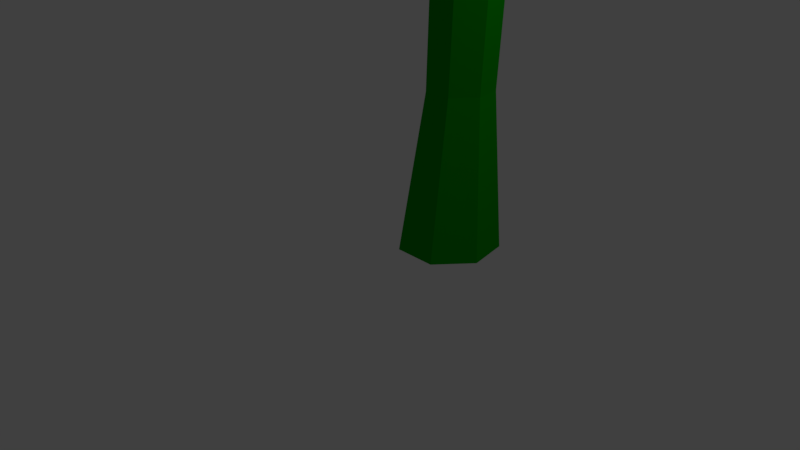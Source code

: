 # Source: sow-thistle_pickable_flower.blend  (saved by Blender 2.77.0; exported with 4.5.12 LTS)
import bpy
from mathutils import Matrix  # noqa: F401  (used for matrix-valued properties, if any)

bpy.ops.wm.read_factory_settings(use_empty=True)
scene = bpy.context.scene
scene.name = 'Scene'

# ---- collections
col_collection_1 = bpy.data.collections.new('Collection 1'); scene.collection.children.link(col_collection_1)

# ---- materials (node trees are filled in below, after node groups)
mat_center = bpy.data.materials.new('Center')
mat_center.alpha_threshold = 0.0
mat_center.use_transparent_shadow = False
mat_center.diffuse_color = (0.4672, 0.3781, 0.0, 1.0)
mat_center.specular_color = (1.0, 0.9453, 0.1552)
mat_center.roughness = 0.5
mat_grass = bpy.data.materials.new('Grass')
mat_grass.alpha_threshold = 0.0
mat_grass.use_transparent_shadow = False
mat_grass.diffuse_color = (0.002068, 0.3343, 0.0007443, 1.0)
mat_grass.specular_color = (0.0543, 0.4969, 0.01077)
mat_grass.roughness = 0.5
mat_flowerleaves = bpy.data.materials.new('FlowerLeaves')
mat_flowerleaves.alpha_threshold = 0.0
mat_flowerleaves.use_transparent_shadow = False
mat_flowerleaves.diffuse_color = (0.5173, 0.1885, 0.02222, 1.0)
mat_flowerleaves.specular_color = (0.4385, 0.04201, 0.06772)
mat_flowerleaves.roughness = 0.5

# ---- material node trees

# ---- world
world_world = bpy.data.worlds.new('World'); scene.world = world_world
world_world.color = (0.05088, 0.05088, 0.05088)
world_world.use_sun_shadow = False
world_world.sun_shadow_jitter_overblur = 0.0
world_world.cycles.sampling_method = 'MANUAL'

# ---- cameras
cam_camera = bpy.data.cameras.new('Camera')
cam_camera.clip_end = 100.0
cam_camera.lens = 35.0
cam_camera.sensor_width = 32.0
cam_camera.sensor_height = 18.0
cam_camera.ortho_scale = 7.314
cam_camera.dof.focus_distance = 0.0
cam_camera.dof.aperture_fstop = 128.0

# ---- lights
light_lamp = bpy.data.lights.new('Lamp', 'POINT')
light_lamp.transmission_factor = 0.0
light_lamp.cutoff_distance = 30.0
light_lamp.energy = 100.0
light_lamp.shadow_buffer_clip_start = 1.001
light_lamp.shadow_soft_size = 0.1
light_lamp.shadow_maximum_resolution = 0.006
light_lamp.use_absolute_resolution = True

# ---- meshes
me_cylinder_001 = bpy.data.meshes.new('Cylinder.001')
me_cylinder_001.from_pydata([(0.3557, 0.4727, -0.03088), (0.5729, 0.1674, 1.95), (0.8181, 0.2489, -0.03002), (0.8608, 0.0278, 1.951), (0.9133, -0.2542, -0.02816), (0.9156, -0.286, 1.953), (0.57, -0.6578, -0.02672), (0.6962, -0.5377, 1.954), (0.04583, -0.6578, -0.02672), (0.3674, -0.5377, 1.954), (-0.2644, -0.2542, -0.02816), (0.1768, -0.286, 1.953), (-0.1263, 0.2489, -0.03002), (0.2684, 0.0278, 1.951), (1.021, 0.1052, 6.724), (1.381, -0.07027, 6.726), (1.438, -0.4648, 6.729), (1.15, -0.7815, 6.731), (0.7314, -0.7815, 6.731), (0.4986, -0.4648, 6.729), (0.6275, -0.07027, 6.726), (1.079, 0.5518, 7.222), (1.787, 0.2066, 7.225), (1.899, -0.5704, 7.231), (1.33, -1.195, 7.236), (0.5058, -1.195, 7.236), (0.04638, -0.5704, 7.231), (0.302, 0.2066, 7.225), (1.165, 1.531, 8.134), (2.623, 0.8205, 8.14), (-0.4437, 0.8205, 8.14), (4.208, -1.076, 8.703), (1.115, 0.7962, 7.776), (2.014, 0.3579, 7.78), (2.155, -0.6294, 7.788), (1.432, -1.423, 7.794), (0.3839, -1.423, 7.794), (-0.2005, -0.6294, 7.788), (0.1259, 0.3579, 7.78), (1.206, 3.027, 8.67), (2.165, -3.372, 8.717), (-0.8484, -3.372, 8.717), (-2.563, -1.076, 8.703), (-1.644, 1.77, 8.682), (3.214, -3.872, 8.442), (-0.6957, -4.559, 8.446), (-3.504, -2.026, 8.432), (0.3861, -0.3732, 4.501), (0.4873, -0.04727, 4.498), (0.9249, -0.6348, 4.502), (0.5812, -0.6348, 4.502), (0.8082, 0.09771, 4.497), (1.107, -0.04727, 4.498), (1.158, -0.3732, 4.501), (0.4974, -0.3844, 5.18), (0.9653, -0.6118, 5.181), (1.126, -0.1012, 5.178), (0.5868, -0.1012, 5.178), (0.6662, -0.6118, 5.181), (0.8667, 0.02478, 5.177), (1.17, -0.3844, 5.18), (-0.8382, -2.083, 5.701), (-0.7543, -2.195, 5.702), (-0.817, -2.091, 5.942), (-0.7335, -2.203, 5.943), (2.852, -0.7833, 8.153), (1.684, -2.075, 8.163), (-0.01772, -2.075, 8.163), (-0.9724, -0.7833, 8.153), (3.785, 1.77, 8.682), (0.3708, 4.026, 8.388), (4.056, 3.017, 8.397), (5.302, -0.4906, 8.423), (-3.034, 1.796, 8.407), (1.787, 0.2081, 7.486), (1.078, 0.5533, 7.483), (1.898, -0.5689, 7.492), (1.33, -1.193, 7.497), (0.5057, -1.193, 7.497), (0.04622, -0.5689, 7.492), (0.3018, 0.2081, 7.486), (2.623, 0.8221, 8.402), (1.165, 1.533, 8.395), (2.852, -0.7818, 8.415), (1.684, -2.073, 8.424), (-0.01788, -2.073, 8.424), (-0.9725, -0.7818, 8.415), (-0.4439, 0.8221, 8.402), (1.206, 3.029, 8.931), (2.165, -3.37, 8.979), (-2.563, -1.075, 8.965), (-1.645, 1.771, 8.943), (3.785, 1.771, 8.943), (4.207, -1.075, 8.965), (-0.8485, -3.37, 8.979), (4.056, 3.019, 8.659), (0.3706, 4.027, 8.649), (5.302, -0.489, 8.685), (3.214, -3.871, 8.704), (-0.6959, -4.557, 8.707), (-3.504, -2.024, 8.694), (-3.034, 1.798, 8.668)], [(66, 65), (67, 66), (68, 67), (65, 29), (30, 68), (39, 28)], [(0, 1, 3, 2), (2, 3, 5, 4), (4, 5, 7, 6), (6, 7, 9, 8), (8, 9, 11, 10), (57, 54, 19, 20), (10, 11, 13, 12), (12, 13, 1, 0), (0, 2, 4, 6, 8, 10, 12), (20, 19, 26, 27), (58, 55, 17, 18), (59, 57, 20, 14), (60, 56, 15, 16), (54, 58, 18, 19), (56, 59, 14, 15), (55, 60, 16, 17), (39, 69, 92, 88), (18, 17, 24, 25), (16, 15, 22, 23), (14, 20, 27, 21), (19, 18, 25, 26), (17, 16, 23, 24), (15, 14, 21, 22), (23, 22, 74, 76), (70, 71, 95, 96), (22, 21, 75, 74), (39, 43, 91, 88), (43, 42, 90, 91), (42, 41, 94, 90), (41, 40, 89, 94), (21, 22, 33, 32), (40, 31, 93, 89), (31, 69, 92, 93), (73, 70, 96, 101), (33, 34, 35, 36, 37, 38, 32), (26, 27, 38, 37), (24, 25, 36, 35), (22, 23, 34, 33), (27, 21, 32, 38), (25, 26, 37, 36), (23, 24, 35, 34), (7, 5, 53, 49), (3, 1, 51, 52), (11, 9, 50, 47), (5, 3, 52, 53), (1, 13, 48, 51), (9, 7, 49, 50), (13, 11, 47, 48), (49, 53, 60, 55), (52, 51, 59, 56), (47, 50, 62, 61), (53, 52, 56, 60), (51, 48, 57, 59), (50, 49, 55, 58), (48, 47, 54, 57), (61, 62, 64, 63), (50, 58, 64, 62), (54, 47, 61, 63), (58, 54, 63, 64), (21, 27, 80, 75), (46, 73, 101, 100), (27, 26, 79, 80), (45, 46, 100, 99), (26, 25, 78, 79), (79, 78, 85, 86), (82, 87, 91, 88), (77, 76, 83, 84), (74, 75, 82, 81), (80, 79, 86, 87), (78, 77, 84, 85), (76, 74, 81, 83), (75, 80, 87, 82), (86, 85, 94, 90), (84, 83, 93, 89), (81, 82, 88, 92), (87, 86, 90, 91), (85, 84, 89, 94), (83, 81, 92, 93), (91, 90, 100, 101), (94, 89, 98, 99), (93, 92, 95, 97), (88, 91, 101, 96), (90, 94, 99, 100), (89, 93, 97, 98), (92, 88, 96, 95), (71, 72, 97, 95), (24, 23, 76, 77), (72, 44, 98, 97), (25, 24, 77, 78), (44, 45, 99, 98), (45, 41, 40, 44), (46, 42, 41, 45), (73, 43, 42, 46), (70, 39, 43, 73), (71, 69, 39, 70), (72, 31, 69, 71), (44, 40, 31, 72)])
me_cylinder_001.polygons.foreach_set('material_index', [1, 1, 1, 1, 1, 1, 1, 1, 1, 1, 1, 1, 1, 1, 1, 1, 0, 1, 1, 1, 1, 1, 1, 1, 2, 1, 0, 0, 0, 0, 1, 0, 0, 2, 0, 1, 1, 1, 1, 1, 1, 1, 1, 1, 1, 1, 1, 1, 1, 1, 1, 1, 1, 1, 1, 1, 1, 1, 0, 1, 2, 1, 2, 1, 2, 2, 2, 2, 2, 2, 2, 2, 2, 2, 2, 2, 2, 2, 2, 2, 2, 2, 2, 2, 2, 2, 1, 2, 1, 2, 2, 2, 2, 2, 2, 2, 2])
me_cylinder_001.materials.append(mat_center)
me_cylinder_001.materials.append(mat_grass)
me_cylinder_001.materials.append(mat_flowerleaves)
me_cylinder_001.use_remesh_preserve_volume = False
me_cylinder_001.use_remesh_preserve_attributes = False
me_cylinder_001.use_mirror_vertex_groups = False
me_cylinder_001.update()

# ---- objects
ob_lamp = bpy.data.objects.new('Lamp', light_lamp)
ob_cylinder = bpy.data.objects.new('Cylinder', me_cylinder_001)
ob_camera = bpy.data.objects.new('Camera', cam_camera)

# ---- transforms, parenting, visibility, modifiers, constraints
ob_lamp.location = (3.645, 0.3839, 6.192)
ob_lamp.rotation_euler = (0.6503, 0.05522, 1.866)
ob_lamp.lock_rotations_4d = False
ob_lamp.empty_display_type = 'ARROWS'
ob_lamp.color = (0.0, 0.0, 0.0, 0.0)
ob_lamp.lineart.crease_threshold = 0.0
ob_cylinder.location = (0.0, 0.0, 0.0)
ob_cylinder.lineart.crease_threshold = 0.0
ob_camera.location = (6.73, -6.871, 4.835)
ob_camera.rotation_euler = (1.109, 0.01082, 0.8149)
ob_camera.lock_rotations_4d = False
ob_camera.empty_display_type = 'ARROWS'
ob_camera.color = (0.0, 0.0, 0.0, 0.0)
ob_camera.display_type = 'WIRE'
ob_camera.lineart.crease_threshold = 0.0

# ---- collection membership
col_collection_1.objects.link(ob_lamp)
col_collection_1.objects.link(ob_cylinder)
col_collection_1.objects.link(ob_camera)

# ---- scene / render settings (as saved in the file)
scene.camera = ob_camera
scene.frame_start = 1; scene.frame_end = 250; scene.frame_set(1)
scene.render.engine = 'BLENDER_EEVEE_NEXT'
scene.render.resolution_percentage = 50
scene.render.dither_intensity = 0.0
scene.cycles.use_denoising = False
scene.cycles.samples = 128
scene.cycles.sampling_pattern = 'TABULATED_SOBOL'
scene.cycles.light_sampling_threshold = 0.0
scene.cycles.use_adaptive_sampling = False
scene.cycles.use_light_tree = False
scene.cycles.blur_glossy = 0.0
scene.cycles.sample_clamp_indirect = 0.0
scene.view_settings.view_transform = 'Standard'
bpy.context.view_layer.update()
